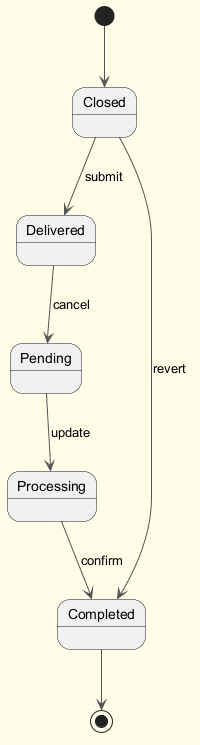

The diagram above was rendered by PlantUML. Its source (embedded in the PNG):
@startuml
skinparam backgroundColor #FFFDE7
skinparam classBackgroundColor #FFF9C4
skinparam classBorderColor #F57F17
skinparam ArrowColor #555555
[*] --> Closed
Closed --> Delivered : submit
Delivered --> Pending : cancel
Pending --> Processing : update
Processing --> Completed : confirm
Closed --> Completed : revert
Completed --> [*]
@enduml